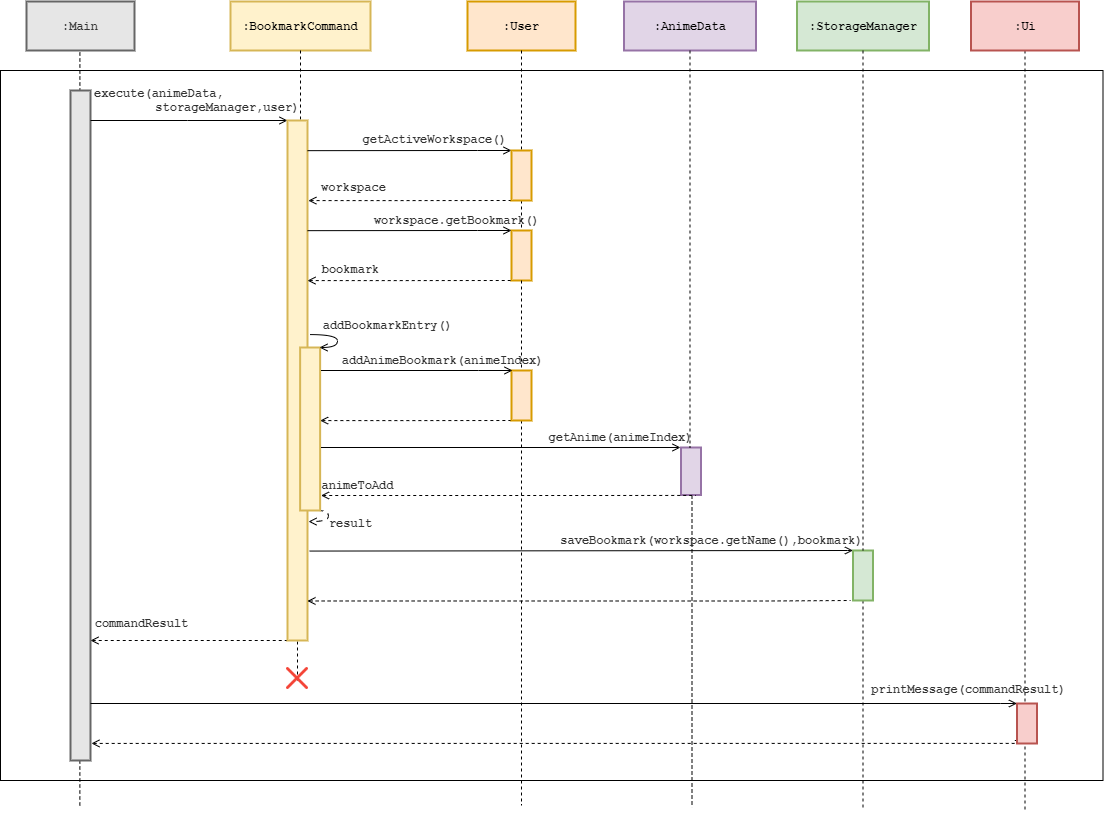

The diagram above was exported from draw.io. Its source (the exported page's mxGraphModel, read from the mxfile embedded in the PNG):
<mxGraphModel dx="2272" dy="1805" grid="1" gridSize="10" guides="1" tooltips="1" connect="1" arrows="1" fold="1" page="1" pageScale="1" pageWidth="850" pageHeight="1100" math="0" shadow="0">
  <root>
    <mxCell id="0" />
    <mxCell id="1" parent="0" />
    <mxCell id="2" style="edgeStyle=orthogonalEdgeStyle;rounded=0;orthogonalLoop=1;jettySize=auto;html=1;dashed=1;startArrow=none;startFill=0;endArrow=none;endFill=0;" edge="1" parent="1">
      <mxGeometry x="1055.3600000000001" y="2313" as="geometry">
        <mxPoint x="2359.3600000000006" y="3405" as="targetPoint" />
        <Array as="points">
          <mxPoint x="2359.36" y="3405" />
        </Array>
        <mxPoint x="2359.3999999999996" y="2652" as="sourcePoint" />
      </mxGeometry>
    </mxCell>
    <mxCell id="3" value="" style="verticalLabelPosition=bottom;verticalAlign=top;html=1;shape=mxgraph.basic.rect;fillColor2=none;strokeWidth=1;size=20;indent=5;fontFamily=Courier New;fontSize=12;fillColor=none;" vertex="1" parent="1">
      <mxGeometry x="2280" y="2670" width="1102.5" height="710" as="geometry" />
    </mxCell>
    <UserObject label="" lucidchartObjectId="9LxGO8VVA8H-" id="4">
      <mxCell style="html=1;jettySize=18;whiteSpace=wrap;fontSize=11;dashed=1;dashPattern=6 5;rounded=1;arcSize=12;edgeStyle=orthogonalEdgeStyle;curved=1;startArrow=none;;endArrow=open;;exitX=1.050000000000004;exitY=1.0042646968378195;exitPerimeter=0;entryX=1.055;entryY=0.536;entryDx=0;entryDy=0;entryPerimeter=0;" edge="1" parent="1">
        <mxGeometry x="1898.0000000000002" y="2436" width="100" height="100" as="geometry">
          <Array as="points">
            <mxPoint x="2607.9000000000005" y="3110" />
            <mxPoint x="2607.9000000000005" y="3121" />
          </Array>
          <mxPoint x="2588.000000000001" y="3121.0560000000005" as="targetPoint" />
          <mxPoint x="2596.800000000002" y="3110.028970145053" as="sourcePoint" />
        </mxGeometry>
      </mxCell>
    </UserObject>
    <mxCell id="5" style="edgeStyle=orthogonalEdgeStyle;rounded=0;orthogonalLoop=1;jettySize=auto;html=1;exitX=1.042;exitY=0.154;exitDx=0;exitDy=0;startArrow=open;startFill=0;endArrow=none;endFill=0;dashed=1;entryX=0;entryY=1;entryDx=0;entryDy=0;exitPerimeter=0;" edge="1" parent="1">
      <mxGeometry x="1908.79" y="2540" as="geometry">
        <mxPoint x="2599.63" y="3020.08" as="sourcePoint" />
        <Array as="points">
          <mxPoint x="2688.79" y="3020" />
        </Array>
        <mxPoint x="2802.79" y="3020" as="targetPoint" />
      </mxGeometry>
    </mxCell>
    <mxCell id="6" value=":Main" style="html=1;whiteSpace=wrap;whiteSpace=wrap;fontSize=12;fontStyle=1;whiteSpace=wrap;spacing=0;strokeOpacity=100;fillOpacity=100;strokeWidth=2;fontFamily=Courier New;strokeColor=#666666;fontColor=#333333;fillColor=#E6E6E6;" vertex="1" zOrder="116" parent="1">
      <mxGeometry x="2306" y="2601" width="108" height="49" as="geometry" />
    </mxCell>
    <mxCell id="7" value="" style="html=1;whiteSpace=wrap;whiteSpace=wrap;fontSize=12;fontStyle=1;whiteSpace=wrap;spacing=0;strokeColor=#666666;strokeOpacity=100;fillOpacity=100;strokeWidth=2;fontFamily=Courier New;fontColor=#333333;fillColor=#E6E6E6;" vertex="1" zOrder="107" parent="1">
      <mxGeometry x="2350" y="2690" width="20" height="670" as="geometry" />
    </mxCell>
    <mxCell id="8" value=":BookmarkCommand" style="html=1;whiteSpace=wrap;whiteSpace=wrap;fontSize=12;fontStyle=1;whiteSpace=wrap;spacing=0;strokeColor=#d6b656;strokeOpacity=100;fillOpacity=100;fillColor=#fff2cc;strokeWidth=2;fontFamily=Courier New;" vertex="1" zOrder="1" parent="1">
      <mxGeometry x="2510" y="2601" width="140" height="49" as="geometry" />
    </mxCell>
    <mxCell id="9" style="edgeStyle=orthogonalEdgeStyle;rounded=0;orthogonalLoop=1;jettySize=auto;html=1;startArrow=none;startFill=0;endArrow=none;endFill=0;dashed=1;exitX=0.5;exitY=1;exitDx=0;exitDy=0;" edge="1" source="8" parent="1">
      <mxGeometry x="1897" y="2320" as="geometry">
        <mxPoint x="2576.999999999999" y="3280" as="targetPoint" />
        <mxPoint x="2576.999999999999" y="2660" as="sourcePoint" />
      </mxGeometry>
    </mxCell>
    <mxCell id="10" style="edgeStyle=orthogonalEdgeStyle;rounded=0;orthogonalLoop=1;jettySize=auto;html=1;dashed=1;startArrow=open;startFill=0;endArrow=none;endFill=0;" edge="1" source="7" parent="1">
      <mxGeometry x="2199" y="2320" as="geometry">
        <mxPoint x="2429" y="3240" as="sourcePoint" />
        <Array as="points">
          <mxPoint x="2420" y="3240" />
          <mxPoint x="2420" y="3240" />
        </Array>
        <mxPoint x="2572" y="3240" as="targetPoint" />
      </mxGeometry>
    </mxCell>
    <mxCell id="11" style="edgeStyle=orthogonalEdgeStyle;rounded=0;orthogonalLoop=1;jettySize=auto;html=1;startArrow=none;startFill=0;endArrow=open;endFill=0;entryX=0;entryY=0;entryDx=0;entryDy=0;" edge="1" target="12" parent="1">
      <mxGeometry x="1897" y="2320" as="geometry">
        <mxPoint x="2370" y="2720" as="sourcePoint" />
        <Array as="points">
          <mxPoint x="2467" y="2720" />
        </Array>
      </mxGeometry>
    </mxCell>
    <mxCell id="12" value="" style="html=1;whiteSpace=wrap;whiteSpace=wrap;fontSize=12;fontStyle=1;whiteSpace=wrap;spacing=0;strokeColor=#d6b656;strokeOpacity=100;fillOpacity=100;strokeWidth=2;fontFamily=Courier New;fillColor=#fff2cc;" vertex="1" zOrder="107" parent="1">
      <mxGeometry x="2567" y="2720" width="20" height="520" as="geometry" />
    </mxCell>
    <mxCell id="13" style="edgeStyle=orthogonalEdgeStyle;rounded=0;orthogonalLoop=1;jettySize=auto;html=1;dashed=1;startArrow=none;startFill=0;endArrow=none;endFill=0;" edge="1" source="44" parent="1">
      <mxGeometry x="1897" y="2320" as="geometry">
        <mxPoint x="2800.999999999999" y="3404.7058823529414" as="targetPoint" />
      </mxGeometry>
    </mxCell>
    <mxCell id="14" value=":User" style="html=1;whiteSpace=wrap;whiteSpace=wrap;fontSize=12;fontStyle=1;whiteSpace=wrap;spacing=0;strokeColor=#d79b00;strokeOpacity=100;fillOpacity=100;fillColor=#ffe6cc;strokeWidth=2;fontFamily=Courier New;" vertex="1" zOrder="123" parent="1">
      <mxGeometry x="2747" y="2601" width="108" height="49" as="geometry" />
    </mxCell>
    <mxCell id="15" value="&lt;div&gt;execute(animeData, &lt;br&gt;&lt;/div&gt;&lt;div&gt;&amp;nbsp;&amp;nbsp;&amp;nbsp;&amp;nbsp;&amp;nbsp;&amp;nbsp;&amp;nbsp;&amp;nbsp;&amp;nbsp;&amp;nbsp;&amp;nbsp;&amp;nbsp;&amp;nbsp;&amp;nbsp;&amp;nbsp;&amp;nbsp;&amp;nbsp; storageManager,user)&lt;/div&gt;" style="text;html=1;resizable=0;labelBackgroundColor=none;align=center;verticalAlign=top;fontStyle=1;fontColor=#333333;;fontSize=12;fontFamily=Courier New;" vertex="1" parent="1">
      <mxGeometry x="2441" y="2680.002893081761" as="geometry" />
    </mxCell>
    <mxCell id="16" style="edgeStyle=orthogonalEdgeStyle;rounded=0;orthogonalLoop=1;jettySize=auto;html=1;exitX=0;exitY=0;exitDx=0;exitDy=0;startArrow=open;startFill=0;endArrow=none;endFill=0;entryX=1;entryY=0.058;entryDx=0;entryDy=0;entryPerimeter=0;" edge="1" source="41" target="12" parent="1">
      <mxGeometry x="1897" y="2320" as="geometry">
        <mxPoint x="2597" y="2750" as="targetPoint" />
        <Array as="points">
          <mxPoint x="2757" y="2750" />
        </Array>
      </mxGeometry>
    </mxCell>
    <mxCell id="17" style="edgeStyle=orthogonalEdgeStyle;rounded=0;orthogonalLoop=1;jettySize=auto;html=1;exitX=1.042;exitY=0.154;exitDx=0;exitDy=0;startArrow=open;startFill=0;endArrow=none;endFill=0;dashed=1;entryX=0;entryY=1;entryDx=0;entryDy=0;exitPerimeter=0;" edge="1" source="12" target="41" parent="1">
      <mxGeometry x="1897" y="2320" as="geometry">
        <mxPoint x="2647" y="2800.064516129032" as="sourcePoint" />
        <Array as="points">
          <mxPoint x="2677" y="2800" />
        </Array>
      </mxGeometry>
    </mxCell>
    <mxCell id="18" value="getActiveWorkspace()" style="text;html=1;resizable=0;labelBackgroundColor=none;align=center;verticalAlign=top;fontStyle=1;fontColor=#333333;;fontSize=12;fontFamily=Courier New;" vertex="1" parent="1">
      <mxGeometry x="2713" y="2726.002893081761" as="geometry" />
    </mxCell>
    <mxCell id="19" value="workspace" style="text;html=1;resizable=0;labelBackgroundColor=none;align=center;verticalAlign=top;fontStyle=1;fontColor=#333333;;fontSize=12;fontFamily=Courier New;" vertex="1" parent="1">
      <mxGeometry x="2665" y="2777.002893081761" as="geometry">
        <mxPoint x="-33" y="-3" as="offset" />
      </mxGeometry>
    </mxCell>
    <mxCell id="20" style="edgeStyle=orthogonalEdgeStyle;rounded=0;orthogonalLoop=1;jettySize=auto;html=1;dashed=1;startArrow=none;startFill=0;endArrow=none;endFill=0;" edge="1" source="53" parent="1">
      <mxGeometry x="2026.5" y="2320" as="geometry">
        <mxPoint x="3142.5" y="3407.0588235294126" as="targetPoint" />
      </mxGeometry>
    </mxCell>
    <mxCell id="21" value=":StorageManager" style="html=1;whiteSpace=wrap;whiteSpace=wrap;fontSize=12;fontStyle=1;whiteSpace=wrap;spacing=0;strokeColor=#82b366;strokeOpacity=100;fillOpacity=100;fillColor=#d5e8d4;strokeWidth=2;fontFamily=Courier New;" vertex="1" zOrder="124" parent="1">
      <mxGeometry x="3076.5" y="2601" width="132" height="49" as="geometry" />
    </mxCell>
    <mxCell id="22" style="edgeStyle=orthogonalEdgeStyle;rounded=0;orthogonalLoop=1;jettySize=auto;html=1;dashed=1;startArrow=none;startFill=0;endArrow=none;endFill=0;" edge="1" source="23" parent="1">
      <mxGeometry x="2000.5" y="2320" as="geometry">
        <mxPoint x="3304.499999999999" y="3412" as="targetPoint" />
        <Array as="points">
          <mxPoint x="3304.5" y="3412" />
        </Array>
      </mxGeometry>
    </mxCell>
    <mxCell id="23" value=":Ui" style="html=1;whiteSpace=wrap;whiteSpace=wrap;fontSize=12;fontStyle=1;whiteSpace=wrap;spacing=0;strokeColor=#b85450;strokeOpacity=100;fillOpacity=100;fillColor=#f8cecc;strokeWidth=2;fontFamily=Courier New;" vertex="1" zOrder="107" parent="1">
      <mxGeometry x="3250.5" y="2601" width="108" height="49" as="geometry" />
    </mxCell>
    <mxCell id="24" style="edgeStyle=orthogonalEdgeStyle;rounded=0;orthogonalLoop=1;jettySize=auto;html=1;startArrow=open;startFill=0;endArrow=none;endFill=0;exitX=0;exitY=0;exitDx=0;exitDy=0;" edge="1" source="26" parent="1">
      <mxGeometry x="1897" y="2323" as="geometry">
        <mxPoint x="2370" y="3303" as="targetPoint" />
        <Array as="points">
          <mxPoint x="3280" y="3303" />
          <mxPoint x="3280" y="3303" />
        </Array>
        <mxPoint x="3294.5" y="3307" as="sourcePoint" />
      </mxGeometry>
    </mxCell>
    <mxCell id="25" style="edgeStyle=orthogonalEdgeStyle;rounded=0;orthogonalLoop=1;jettySize=auto;html=1;exitX=1.048;exitY=0.979;exitDx=0;exitDy=0;dashed=1;startArrow=open;startFill=0;endArrow=none;endFill=0;entryX=0;entryY=1;entryDx=0;entryDy=0;exitPerimeter=0;" edge="1" parent="1">
      <mxGeometry x="1897" y="2317" as="geometry">
        <mxPoint x="2370.96" y="3342.9300000000003" as="sourcePoint" />
        <Array as="points">
          <mxPoint x="3294" y="3343" />
        </Array>
        <mxPoint x="3296.5" y="3340" as="targetPoint" />
      </mxGeometry>
    </mxCell>
    <mxCell id="26" value="" style="html=1;whiteSpace=wrap;whiteSpace=wrap;fontSize=12;fontStyle=1;whiteSpace=wrap;spacing=0;strokeColor=#b85450;strokeOpacity=100;fillOpacity=100;fillColor=#f8cecc;strokeWidth=2;fontFamily=Courier New;" vertex="1" zOrder="107" parent="1">
      <mxGeometry x="3296.5" y="3303" width="20" height="40" as="geometry" />
    </mxCell>
    <mxCell id="27" value="printMessage(commandResult)" style="text;html=1;resizable=0;labelBackgroundColor=none;align=center;verticalAlign=top;fontStyle=1;fontColor=#333333;;fontSize=12;fontFamily=Courier New;" vertex="1" parent="1">
      <mxGeometry x="3247.5" y="3276.002893081761" as="geometry" />
    </mxCell>
    <mxCell id="28" value="" style="shape=image;verticalLabelPosition=bottom;labelBackgroundColor=#ffffff;verticalAlign=top;aspect=fixed;imageAspect=0;image=data:image/png,(base64 omitted: 13588 chars);" vertex="1" parent="1">
      <mxGeometry x="2566" y="3267" width="22" height="22" as="geometry" />
    </mxCell>
    <mxCell id="29" value="commandResult" style="text;html=1;resizable=0;labelBackgroundColor=none;align=center;verticalAlign=top;fontStyle=1;fontColor=#333333;;fontSize=12;fontFamily=Courier New;" vertex="1" parent="1">
      <mxGeometry x="2420" y="3210.002893081761" as="geometry" />
    </mxCell>
    <mxCell id="30" style="edgeStyle=orthogonalEdgeStyle;rounded=0;orthogonalLoop=1;jettySize=auto;html=1;dashed=1;startArrow=none;startFill=0;endArrow=none;endFill=0;" edge="1" parent="1">
      <mxGeometry x="1855.5" y="2320" as="geometry">
        <mxPoint x="2971.499999999999" y="3407.0588235294126" as="targetPoint" />
        <Array as="points">
          <mxPoint x="2971.5" y="3060" />
          <mxPoint x="2971.5" y="3060" />
        </Array>
        <mxPoint x="2971.4857142857145" y="3047" as="sourcePoint" />
      </mxGeometry>
    </mxCell>
    <mxCell id="31" value=":AnimeData" style="html=1;whiteSpace=wrap;whiteSpace=wrap;fontSize=12;fontStyle=1;whiteSpace=wrap;spacing=0;strokeColor=#9673a6;strokeOpacity=100;fillOpacity=100;fillColor=#e1d5e7;strokeWidth=2;fontFamily=Courier New;" vertex="1" zOrder="124" parent="1">
      <mxGeometry x="2903.5" y="2601" width="132" height="49" as="geometry" />
    </mxCell>
    <mxCell id="32" value="" style="html=1;whiteSpace=wrap;whiteSpace=wrap;fontSize=12;fontStyle=1;whiteSpace=wrap;spacing=0;strokeColor=#d79b00;strokeOpacity=100;fillOpacity=100;strokeWidth=2;fontFamily=Courier New;fillColor=#ffe6cc;" vertex="1" zOrder="107" parent="1">
      <mxGeometry x="2791" y="2830" width="20" height="50" as="geometry" />
    </mxCell>
    <mxCell id="33" style="edgeStyle=orthogonalEdgeStyle;rounded=0;orthogonalLoop=1;jettySize=auto;html=1;dashed=1;startArrow=none;startFill=0;endArrow=none;endFill=0;" edge="1" source="14" target="32" parent="1">
      <mxGeometry x="1897" y="2320" as="geometry">
        <mxPoint x="2800.999999999999" y="3404.7058823529414" as="targetPoint" />
        <mxPoint x="2800.999999999999" y="2369" as="sourcePoint" />
      </mxGeometry>
    </mxCell>
    <mxCell id="34" style="edgeStyle=orthogonalEdgeStyle;rounded=0;orthogonalLoop=1;jettySize=auto;html=1;exitX=0;exitY=0;exitDx=0;exitDy=0;startArrow=open;startFill=0;endArrow=none;endFill=0;entryX=1;entryY=0.058;entryDx=0;entryDy=0;entryPerimeter=0;" edge="1" parent="1">
      <mxGeometry x="1897" y="2400" as="geometry">
        <mxPoint x="2586.999999999999" y="2830.16" as="targetPoint" />
        <Array as="points">
          <mxPoint x="2757" y="2830" />
        </Array>
        <mxPoint x="2791" y="2830" as="sourcePoint" />
      </mxGeometry>
    </mxCell>
    <mxCell id="35" value="workspace.getBookmark()" style="text;html=1;resizable=0;labelBackgroundColor=none;align=center;verticalAlign=top;fontStyle=1;fontColor=#333333;;fontSize=12;fontFamily=Courier New;" vertex="1" parent="1">
      <mxGeometry x="2735" y="2807.002893081761" as="geometry" />
    </mxCell>
    <mxCell id="36" style="edgeStyle=orthogonalEdgeStyle;rounded=0;orthogonalLoop=1;jettySize=auto;html=1;exitX=1.042;exitY=0.154;exitDx=0;exitDy=0;startArrow=open;startFill=0;endArrow=none;endFill=0;dashed=1;entryX=0;entryY=1;entryDx=0;entryDy=0;exitPerimeter=0;" edge="1" parent="1">
      <mxGeometry x="1896.16" y="2400" as="geometry">
        <mxPoint x="2586.999999999999" y="2880.08" as="sourcePoint" />
        <Array as="points">
          <mxPoint x="2676.16" y="2880" />
        </Array>
        <mxPoint x="2790.16" y="2880" as="targetPoint" />
      </mxGeometry>
    </mxCell>
    <mxCell id="37" value="bookmark" style="text;html=1;resizable=0;labelBackgroundColor=none;align=center;verticalAlign=top;fontStyle=1;fontColor=#333333;;fontSize=12;fontFamily=Courier New;" vertex="1" parent="1">
      <mxGeometry x="2629" y="2856.002893081761" as="geometry" />
    </mxCell>
    <mxCell id="38" value="" style="html=1;whiteSpace=wrap;whiteSpace=wrap;fontSize=12;fontStyle=1;whiteSpace=wrap;spacing=0;strokeColor=#d6b656;strokeOpacity=100;fillOpacity=100;strokeWidth=2;fontFamily=Courier New;fillColor=#fff2cc;" vertex="1" zOrder="107" parent="1">
      <mxGeometry x="2579.63" y="2947" width="20" height="163" as="geometry" />
    </mxCell>
    <UserObject label="" lucidchartObjectId="00wGNyXrZWkH" id="39">
      <mxCell style="html=1;jettySize=18;whiteSpace=wrap;fontSize=11;rounded=1;arcSize=12;edgeStyle=orthogonalEdgeStyle;curved=1;startArrow=none;;endArrow=open;;exitX=1.031;exitY=0.417;entryX=1;entryY=0;entryDx=0;entryDy=0;exitDx=0;exitDy=0;exitPerimeter=0;" edge="1" parent="1">
        <mxGeometry x="1899.63" y="2317" width="100" height="100" as="geometry">
          <Array as="points">
            <mxPoint x="2617.01" y="2934" />
            <mxPoint x="2617.01" y="2947" />
          </Array>
          <mxPoint x="2599.0099999999993" y="2947" as="targetPoint" />
          <mxPoint x="2589.630000000001" y="2934.106999999999" as="sourcePoint" />
        </mxGeometry>
      </mxCell>
    </UserObject>
    <mxCell id="40" value="addBookmarkEntry()" style="text;html=1;resizable=0;labelBackgroundColor=none;align=center;verticalAlign=top;fontStyle=1;fontColor=#333333;;fontSize=12;fontFamily=Courier New;" vertex="1" parent="1">
      <mxGeometry x="2666.63" y="2912.002893081761" as="geometry" />
    </mxCell>
    <mxCell id="41" value="" style="html=1;whiteSpace=wrap;whiteSpace=wrap;fontSize=12;fontStyle=1;whiteSpace=wrap;spacing=0;strokeColor=#d79b00;strokeOpacity=100;fillOpacity=100;strokeWidth=2;fontFamily=Courier New;fillColor=#ffe6cc;" vertex="1" zOrder="107" parent="1">
      <mxGeometry x="2791" y="2750" width="20" height="50" as="geometry" />
    </mxCell>
    <mxCell id="42" value="" style="html=1;whiteSpace=wrap;whiteSpace=wrap;fontSize=12;fontStyle=1;whiteSpace=wrap;spacing=0;strokeColor=#9673a6;strokeOpacity=100;fillOpacity=100;strokeWidth=2;fontFamily=Courier New;fillColor=#e1d5e7;" vertex="1" zOrder="107" parent="1">
      <mxGeometry x="2960.5" y="3047" width="20" height="47.5" as="geometry" />
    </mxCell>
    <mxCell id="43" style="edgeStyle=orthogonalEdgeStyle;rounded=0;orthogonalLoop=1;jettySize=auto;html=1;dashed=1;startArrow=none;startFill=0;endArrow=none;endFill=0;" edge="1" source="31" parent="1">
      <mxGeometry x="1857.5" y="2320" as="geometry">
        <mxPoint x="2969.4857142857145" y="3047" as="targetPoint" />
        <mxPoint x="2973.5588235294117" y="2369" as="sourcePoint" />
        <Array as="points" />
      </mxGeometry>
    </mxCell>
    <mxCell id="44" value="" style="html=1;whiteSpace=wrap;whiteSpace=wrap;fontSize=12;fontStyle=1;whiteSpace=wrap;spacing=0;strokeColor=#d79b00;strokeOpacity=100;fillOpacity=100;strokeWidth=2;fontFamily=Courier New;fillColor=#ffe6cc;" vertex="1" zOrder="107" parent="1">
      <mxGeometry x="2791" y="2970" width="20" height="50" as="geometry" />
    </mxCell>
    <mxCell id="45" style="edgeStyle=orthogonalEdgeStyle;rounded=0;orthogonalLoop=1;jettySize=auto;html=1;dashed=1;startArrow=none;startFill=0;endArrow=none;endFill=0;" edge="1" source="32" target="44" parent="1">
      <mxGeometry x="1897" y="2320" as="geometry">
        <mxPoint x="2800.999999999999" y="3404.7058823529414" as="targetPoint" />
        <mxPoint x="2800.999999999999" y="2880" as="sourcePoint" />
      </mxGeometry>
    </mxCell>
    <mxCell id="46" style="edgeStyle=orthogonalEdgeStyle;rounded=0;orthogonalLoop=1;jettySize=auto;html=1;exitX=0;exitY=0;exitDx=0;exitDy=0;startArrow=open;startFill=0;endArrow=none;endFill=0;" edge="1" parent="1">
      <mxGeometry x="1898" y="2540" as="geometry">
        <mxPoint x="2600.5" y="2970" as="targetPoint" />
        <Array as="points">
          <mxPoint x="2758" y="2970" />
        </Array>
        <mxPoint x="2791.999999999999" y="2970" as="sourcePoint" />
      </mxGeometry>
    </mxCell>
    <mxCell id="47" value="addAnimeBookmark(animeIndex)" style="text;html=1;resizable=0;labelBackgroundColor=none;align=center;verticalAlign=top;fontStyle=1;fontColor=#333333;;fontSize=12;fontFamily=Courier New;" vertex="1" parent="1">
      <mxGeometry x="2721.5" y="2947.002893081761" as="geometry" />
    </mxCell>
    <mxCell id="48" style="edgeStyle=orthogonalEdgeStyle;rounded=0;orthogonalLoop=1;jettySize=auto;html=1;startArrow=open;startFill=0;endArrow=none;endFill=0;" edge="1" parent="1">
      <mxGeometry x="2081.5" y="2617.43" as="geometry">
        <mxPoint x="2600.5" y="3047" as="targetPoint" />
        <Array as="points">
          <mxPoint x="2941.5" y="3047.43" />
        </Array>
        <mxPoint x="2960" y="3047" as="sourcePoint" />
      </mxGeometry>
    </mxCell>
    <mxCell id="49" value="getAnime(animeIndex)" style="text;html=1;resizable=0;labelBackgroundColor=none;align=center;verticalAlign=top;fontStyle=1;fontColor=#333333;;fontSize=12;fontFamily=Courier New;" vertex="1" parent="1">
      <mxGeometry x="2899" y="3024.432893081761" as="geometry" />
    </mxCell>
    <mxCell id="50" style="edgeStyle=orthogonalEdgeStyle;rounded=0;orthogonalLoop=1;jettySize=auto;html=1;startArrow=open;startFill=0;endArrow=none;endFill=0;dashed=1;entryX=0;entryY=1;entryDx=0;entryDy=0;" edge="1" parent="1">
      <mxGeometry x="2081.5" y="2614.93" as="geometry">
        <mxPoint x="2600.5" y="3095" as="sourcePoint" />
        <Array as="points">
          <mxPoint x="2861.5" y="3094.93" />
        </Array>
        <mxPoint x="2975.5" y="3094.9299999999994" as="targetPoint" />
      </mxGeometry>
    </mxCell>
    <mxCell id="51" value="animeToAdd" style="text;html=1;resizable=0;labelBackgroundColor=none;align=center;verticalAlign=top;fontStyle=1;fontColor=#333333;;fontSize=12;fontFamily=Courier New;" vertex="1" parent="1">
      <mxGeometry x="2636" y="3071.752893081761" as="geometry" />
    </mxCell>
    <mxCell id="52" value="result" style="text;html=1;resizable=0;labelBackgroundColor=none;align=center;verticalAlign=top;fontStyle=1;fontColor=#333333;;fontSize=12;fontFamily=Courier New;" vertex="1" parent="1">
      <mxGeometry x="2629" y="3110.002893081761" as="geometry" />
    </mxCell>
    <mxCell id="53" value="" style="html=1;whiteSpace=wrap;whiteSpace=wrap;fontSize=12;fontStyle=1;whiteSpace=wrap;spacing=0;strokeColor=#82b366;strokeOpacity=100;fillOpacity=100;strokeWidth=2;fontFamily=Courier New;fillColor=#d5e8d4;" vertex="1" zOrder="107" parent="1">
      <mxGeometry x="3132.5" y="3150" width="20" height="50" as="geometry" />
    </mxCell>
    <mxCell id="54" style="edgeStyle=orthogonalEdgeStyle;rounded=0;orthogonalLoop=1;jettySize=auto;html=1;dashed=1;startArrow=none;startFill=0;endArrow=none;endFill=0;" edge="1" source="21" target="53" parent="1">
      <mxGeometry x="2026.5" y="2320" as="geometry">
        <mxPoint x="3142.5" y="3407.0588235294126" as="targetPoint" />
        <mxPoint x="3142.5" y="2369" as="sourcePoint" />
      </mxGeometry>
    </mxCell>
    <mxCell id="55" style="edgeStyle=orthogonalEdgeStyle;rounded=0;orthogonalLoop=1;jettySize=auto;html=1;startArrow=open;startFill=0;endArrow=none;endFill=0;entryX=1.111;entryY=0.828;entryDx=0;entryDy=0;entryPerimeter=0;exitX=0;exitY=0;exitDx=0;exitDy=0;" edge="1" source="53" target="12" parent="1">
      <mxGeometry x="2266.5" y="2719.8599999999997" as="geometry">
        <mxPoint x="2785.5" y="3149.43" as="targetPoint" />
        <Array as="points">
          <mxPoint x="3127" y="3150" />
        </Array>
        <mxPoint x="3127" y="3151" as="sourcePoint" />
      </mxGeometry>
    </mxCell>
    <mxCell id="56" value="saveBookmark(workspace.getName(),bookmark)" style="text;html=1;resizable=0;labelBackgroundColor=none;align=center;verticalAlign=top;fontStyle=1;fontColor=#333333;;fontSize=12;fontFamily=Courier New;" vertex="1" parent="1">
      <mxGeometry x="2990" y="3126.862893081761" as="geometry" />
    </mxCell>
    <mxCell id="57" style="edgeStyle=orthogonalEdgeStyle;rounded=0;orthogonalLoop=1;jettySize=auto;html=1;startArrow=open;startFill=0;endArrow=none;endFill=0;dashed=1;exitX=0.996;exitY=0.924;exitDx=0;exitDy=0;exitPerimeter=0;" edge="1" source="12" parent="1">
      <mxGeometry x="2266.5" y="2720" as="geometry">
        <mxPoint x="2785.5" y="3200.07" as="sourcePoint" />
        <Array as="points">
          <mxPoint x="3046.5" y="3200" />
        </Array>
        <mxPoint x="3130" y="3200" as="targetPoint" />
      </mxGeometry>
    </mxCell>
  </root>
</mxGraphModel>